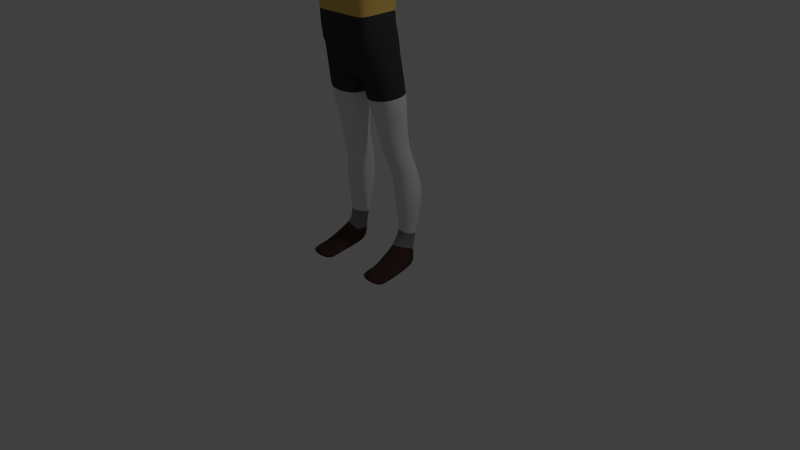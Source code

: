 # Source: duck_step4.blend  (saved by Blender 2.67.0; exported with 4.5.12 LTS)
import bpy
from mathutils import Matrix  # noqa: F401  (used for matrix-valued properties, if any)

bpy.ops.wm.read_factory_settings(use_empty=True)
scene = bpy.context.scene
scene.name = 'Scene'

# ---- collections
col_collection_1 = bpy.data.collections.new('Collection 1'); scene.collection.children.link(col_collection_1)

# ---- materials (node trees are filled in below, after node groups)
mat_peau = bpy.data.materials.new('Peau')
mat_peau.alpha_threshold = 0.0
mat_peau.use_transparent_shadow = False
mat_peau.roughness = 0.5
mat_peau.line_color = (0.0, 0.0, 0.0, 1.0)
mat_short = bpy.data.materials.new('Short')
mat_short.alpha_threshold = 0.0
mat_short.use_transparent_shadow = False
mat_short.diffuse_color = (0.04696, 0.04696, 0.04696, 1.0)
mat_short.roughness = 0.5
mat_short.line_color = (0.0, 0.0, 0.0, 1.0)
mat_t_shirt = bpy.data.materials.new('T-shirt')
mat_t_shirt.alpha_threshold = 0.0
mat_t_shirt.use_transparent_shadow = False
mat_t_shirt.diffuse_color = (0.8, 0.5364, 0.1216, 1.0)
mat_t_shirt.roughness = 0.5
mat_t_shirt.line_color = (0.0, 0.0, 0.0, 1.0)
mat_chaussures = bpy.data.materials.new('chaussures')
mat_chaussures.alpha_threshold = 0.0
mat_chaussures.use_transparent_shadow = False
mat_chaussures.diffuse_color = (0.07324, 0.04239, 0.03297, 1.0)
mat_chaussures.roughness = 0.5
mat_chaussures.line_color = (0.0, 0.0, 0.0, 1.0)
mat_chaussettes = bpy.data.materials.new('Chaussettes')
mat_chaussettes.alpha_threshold = 0.0
mat_chaussettes.use_transparent_shadow = False
mat_chaussettes.diffuse_color = (0.2598, 0.2586, 0.255, 1.0)
mat_chaussettes.roughness = 0.5
mat_chaussettes.line_color = (0.0, 0.0, 0.0, 1.0)

# ---- material node trees

# ---- world
world_world = bpy.data.worlds.new('World'); scene.world = world_world
world_world.color = (0.05088, 0.05088, 0.05088)
world_world.use_sun_shadow = False
world_world.sun_shadow_jitter_overblur = 0.0
world_world.cycles.sampling_method = 'MANUAL'
world_world.cycles.sample_map_resolution = 256

# ---- cameras
cam_camera = bpy.data.cameras.new('Camera')
cam_camera.clip_end = 100.0
cam_camera.lens = 35.0
cam_camera.sensor_width = 32.0
cam_camera.sensor_height = 18.0
cam_camera.ortho_scale = 7.314
cam_camera.dof.focus_distance = 0.0
cam_camera.dof.aperture_fstop = 128.0

# ---- lights
light_lamp = bpy.data.lights.new('Lamp', 'POINT')
light_lamp.transmission_factor = 0.0
light_lamp.cutoff_distance = 30.0
light_lamp.energy = 100.0
light_lamp.shadow_buffer_clip_start = 1.001
light_lamp.shadow_soft_size = 0.1
light_lamp.shadow_maximum_resolution = 0.006
light_lamp.use_absolute_resolution = True
light_lamp.cycles.use_multiple_importance_sampling = False

# ---- meshes
me_cube = bpy.data.meshes.new('Cube')
me_cube.from_pydata([(0.2021, 0.2833, 1.504), (0.1543, -0.02935, 1.419), (0.5106, -0.09152, 1.447), (0.5584, 0.2212, 1.532), (1.252e-09, 0.2509, 2.537), (-2e-08, -0.2894, 2.472), (0.467, -0.3787, 2.69), (0.5725, 0.1384, 2.73), (0.2512, 0.3754, 1.244), (0.2035, 0.07228, 1.168), (0.5506, 0.008265, 1.206), (0.5982, 0.3113, 1.281), (0.2625, 0.4341, 0.9421), (0.1966, 0.06863, 0.9333), (0.608, -0.006266, 0.9613), (0.6739, 0.3593, 0.97), (0.3343, 0.3033, 0.429), (0.2994, 0.1132, 0.4643), (0.551, 0.06555, 0.4563), (0.5859, 0.2556, 0.421), (0.32, 0.2393, 0.2138), (0.2898, 0.03233, 0.2576), (0.507, 0.01239, 0.2912), (0.5789, 0.2199, 0.2279), (0.1658, 0.267, 1.824), (0.107, -0.09837, 1.768), (0.4982, -0.1637, 1.784), (0.5569, 0.2017, 1.84), (0.05508, 0.2663, 2.223), (-0.01732, -0.1847, 2.152), (0.5646, -0.2811, 2.17), (0.637, 0.17, 2.242), (0.6584, -0.1891, -0.04249), (0.2981, -0.1899, -0.03647), (0.2997, -0.2184, 0.1205), (0.6569, -0.2077, 0.1233), (0.6692, -0.5045, -0.03653), (0.2904, -0.5046, -0.03572), (0.2906, -0.5136, 0.03653), (0.6694, -0.5135, 0.03572), (0.3281, 0.2861, -0.02584), (0.6042, 0.2948, -0.02544), (1.577, 0.1264, 4.146), (1.454, -0.1997, 4.143), (1.486, -0.215, 4.517), (1.609, 0.1111, 4.52), (1.879, -0.1199, 4.221), (1.82, -0.2861, 4.221), (1.831, -0.2935, 4.376), (1.889, -0.1208, 4.379), (1.211, 0.1722, 4.283), (1.168, -0.07279, 4.277), (1.177, -0.07863, 4.451), (1.219, 0.1664, 4.457), (0.5862, -0.2225, 4.11), (1.002, 0.308, 4.207), (0.9669, -0.1721, 4.194), (0.993, -0.1834, 4.529), (1.028, 0.2968, 4.543), (0.8227, 0.2649, 4.273), (0.7996, -0.109, 4.262), (0.787, -0.1158, 4.523), (0.8101, 0.2581, 4.534), (2.252, -0.3443, 4.295), (2.231, -0.3886, 4.295), (2.228, -0.3875, 4.329), (2.25, -0.3433, 4.329), (2.191, -0.4466, 4.296), (2.153, -0.4859, 4.298), (2.152, -0.4834, 4.335), (2.189, -0.4441, 4.334), (2.15, -0.4816, 4.108), (2.129, -0.5106, 4.092), (2.136, -0.5271, 4.113), (2.156, -0.498, 4.129), (2.005, -0.4056, 4.196), (1.933, -0.4491, 4.18), (1.94, -0.4792, 4.231), (2.012, -0.4357, 4.248), (2.225, -0.3928, 4.299), (2.196, -0.4357, 4.299), (2.195, -0.4341, 4.335), (2.223, -0.3913, 4.335), (2.255, -0.276, 4.298), (2.237, -0.3326, 4.296), (2.234, -0.3328, 4.338), (2.252, -0.2762, 4.339), (2.428, -0.3859, 4.293), (2.409, -0.4197, 4.292), (2.41, -0.4211, 4.319), (2.429, -0.3873, 4.32), (2.397, -0.4937, 4.293), (2.372, -0.5364, 4.294), (2.374, -0.5367, 4.328), (2.398, -0.494, 4.328), (2.351, -0.5541, 4.298), (2.327, -0.5917, 4.299), (2.328, -0.5912, 4.33), (2.352, -0.5535, 4.329), (2.41, -0.4364, 4.302), (2.39, -0.4717, 4.302), (2.39, -0.4716, 4.33), (2.409, -0.4363, 4.33), (2.069, -0.4371, 4.159), (2.036, -0.4833, 4.133), (2.047, -0.5096, 4.166), (2.079, -0.4633, 4.192), (2.269, -0.4983, 4.297), (2.242, -0.54, 4.298), (2.243, -0.5394, 4.333), (2.269, -0.4977, 4.332), (2.31, -0.4424, 4.296), (2.284, -0.4861, 4.296), (2.286, -0.4863, 4.332), (2.311, -0.4426, 4.331), (2.331, -0.3904, 4.299), (2.31, -0.4296, 4.298), (2.309, -0.4295, 4.33), (2.33, -0.3903, 4.33), (2.343, -0.3317, 4.295), (2.319, -0.3745, 4.294), (2.32, -0.3762, 4.328), (2.345, -0.3334, 4.33), (-0.1543, -0.02935, 1.419), (-0.2021, 0.2833, 1.504), (-0.5584, 0.2212, 1.532), (-0.5106, -0.09152, 1.447), (-0.5725, 0.1384, 2.73), (-0.467, -0.3787, 2.69), (-0.25, -0.2472, 5.489), (0.25, -0.2472, 5.489), (0.25, 0.2472, 5.563), (-0.25, 0.2472, 5.563), (0.1922, 0.2168, 4.897), (-0.1922, 0.2168, 4.897), (-0.1922, -0.08884, 4.782), (0.1922, -0.08884, 4.782), (0.487, 0.3598, 4.594), (-0.487, 0.3598, 4.594), (-0.5044, -0.142, 4.583), (0.5044, -0.142, 4.583), (-0.4651, -0.4292, 3.707), (0.4651, -0.4292, 3.707), (0.4651, 0.2079, 3.596), (-0.4651, 0.2079, 3.596), (-0.2035, 0.07228, 1.168), (-0.2512, 0.3754, 1.244), (-0.5982, 0.3113, 1.281), (-0.5506, 0.008265, 1.206), (-0.1966, 0.06863, 0.9333), (-0.2625, 0.4341, 0.9421), (-0.6739, 0.3593, 0.97), (-0.608, -0.006266, 0.9613), (-0.2994, 0.1132, 0.4643), (-0.3343, 0.3033, 0.429), (-0.5859, 0.2556, 0.421), (-0.551, 0.06555, 0.4563), (-0.2898, 0.03233, 0.2576), (-0.32, 0.2393, 0.2138), (-0.5789, 0.2199, 0.2279), (-0.507, 0.01239, 0.2912), (-0.107, -0.09837, 1.768), (-0.1658, 0.267, 1.824), (-0.5569, 0.2017, 1.84), (-0.4982, -0.1637, 1.784), (-0.4009, -0.4141, 3.143), (0.4009, -0.4141, 3.143), (0.3982, 0.1685, 3.228), (-0.3982, 0.1685, 3.228), (0.01732, -0.1847, 2.152), (-0.05508, 0.2663, 2.223), (-0.637, 0.17, 2.242), (-0.5646, -0.2811, 2.17), (0.2253, 0.2474, 5.02), (-0.2253, 0.2474, 5.02), (-0.2319, -0.3253, 4.882), (0.2319, -0.3253, 4.882), (-0.2355, -0.2588, 5.229), (0.2355, -0.2588, 5.229), (0.2355, 0.351, 5.206), (-0.2355, 0.351, 5.206), (-0.2981, -0.1899, -0.03647), (-0.6584, -0.1891, -0.04249), (-0.6569, -0.2077, 0.1233), (-0.2997, -0.2184, 0.1205), (-0.2904, -0.5046, -0.03572), (-0.6692, -0.5045, -0.03653), (-0.6694, -0.5135, 0.03572), (-0.2906, -0.5136, 0.03653), (-0.6042, 0.2948, -0.02544), (-0.3281, 0.2861, -0.02584), (-0.2352, -0.3176, 5.11), (0.2352, -0.3176, 5.11), (0.3488, -0.8082, 4.954), (-0.3488, -0.8082, 4.954), (-0.3488, -0.8059, 5.104), (0.3488, -0.8059, 5.104), (-1.454, -0.1997, 4.143), (-1.577, 0.1264, 4.146), (-1.609, 0.1111, 4.52), (-1.486, -0.215, 4.517), (-1.82, -0.2861, 4.221), (-1.879, -0.1199, 4.221), (-1.889, -0.1208, 4.379), (-1.831, -0.2935, 4.376), (-0.6163, -0.501, 4.108), (0.6163, -0.501, 4.108), (0.5729, 0.4656, 4.037), (-0.5729, 0.4656, 4.037), (-1.168, -0.07279, 4.277), (-1.211, 0.1722, 4.283), (-1.219, 0.1664, 4.457), (-1.177, -0.07863, 4.451), (-0.5862, -0.2225, 4.11), (0.2402, 0.219, 4.808), (-0.2402, 0.219, 4.808), (-0.2402, -0.1045, 4.737), (0.2402, -0.1045, 4.737), (-0.9669, -0.1721, 4.194), (-1.002, 0.308, 4.207), (-1.028, 0.2968, 4.543), (-0.993, -0.1834, 4.529), (-0.7996, -0.109, 4.262), (-0.8227, 0.2649, 4.273), (-0.8101, 0.2581, 4.534), (-0.787, -0.1158, 4.523), (-2.231, -0.3886, 4.295), (-2.252, -0.3443, 4.295), (-2.25, -0.3433, 4.329), (-2.228, -0.3875, 4.329), (-2.153, -0.4859, 4.298), (-2.191, -0.4466, 4.296), (-2.189, -0.4441, 4.334), (-2.152, -0.4834, 4.335), (-2.129, -0.5106, 4.092), (-2.15, -0.4816, 4.108), (-2.156, -0.498, 4.129), (-2.136, -0.5271, 4.113), (-1.933, -0.4491, 4.18), (-2.005, -0.4056, 4.196), (-2.012, -0.4357, 4.248), (-1.94, -0.4792, 4.231), (-2.196, -0.4357, 4.299), (-2.225, -0.3928, 4.299), (-2.223, -0.3913, 4.335), (-2.195, -0.4341, 4.335), (-2.237, -0.3326, 4.296), (-2.255, -0.276, 4.298), (-2.252, -0.2762, 4.339), (-2.234, -0.3328, 4.338), (-2.409, -0.4197, 4.292), (-2.428, -0.3859, 4.293), (-2.429, -0.3873, 4.32), (-2.41, -0.4211, 4.319), (-2.372, -0.5364, 4.294), (-2.397, -0.4937, 4.293), (-2.398, -0.494, 4.328), (-2.374, -0.5367, 4.328), (-2.327, -0.5917, 4.299), (-2.351, -0.5541, 4.298), (-2.352, -0.5535, 4.329), (-2.328, -0.5912, 4.33), (-2.39, -0.4717, 4.302), (-2.41, -0.4364, 4.302), (-2.409, -0.4363, 4.33), (-2.39, -0.4716, 4.33), (-2.036, -0.4833, 4.133), (-2.069, -0.4371, 4.159), (-2.079, -0.4633, 4.192), (-2.047, -0.5096, 4.166), (-2.242, -0.54, 4.298), (-2.269, -0.4983, 4.297), (-2.269, -0.4977, 4.332), (-2.243, -0.5394, 4.333), (-2.284, -0.4861, 4.296), (-2.31, -0.4424, 4.296), (-2.311, -0.4426, 4.331), (-2.286, -0.4863, 4.332), (-2.31, -0.4296, 4.298), (-2.331, -0.3904, 4.299), (-2.33, -0.3903, 4.33), (-2.309, -0.4295, 4.33), (-2.319, -0.3745, 4.294), (-2.343, -0.3317, 4.295), (-2.345, -0.3334, 4.33), (-2.32, -0.3762, 4.328), (0.3043, 0.3586, 0.6452), (0.2555, 0.09341, 0.6598), (0.5748, 0.03508, 0.6678), (0.6236, 0.3003, 0.6532), (0.6695, -0.3635, -0.04166), (0.29, -0.3636, -0.04086), (0.2903, -0.3783, 0.07619), (0.6698, -0.3782, 0.07539), (0.2915, -0.5892, 4.937), (-0.2915, -0.5892, 4.937), (-0.2915, -0.5865, 5.088), (0.2915, -0.5865, 5.088), (1.362, 0.1543, 4.226), (1.286, -0.1264, 4.22), (1.31, -0.1376, 4.478), (1.386, 0.1431, 4.483), (1.768, -0.02036, 4.188), (1.657, -0.2472, 4.188), (1.676, -0.2566, 4.437), (1.788, -0.02978, 4.437), (2.166, -0.2816, 4.254), (2.106, -0.3905, 4.257), (2.096, -0.3846, 4.34), (2.163, -0.2604, 4.341), (2.216, -0.3109, 4.277), (2.184, -0.3873, 4.277), (2.176, -0.3843, 4.334), (2.208, -0.3079, 4.334), (2.165, -0.342, 4.261), (2.055, -0.411, 4.257), (2.049, -0.4026, 4.339), (2.155, -0.3366, 4.342), (2.18, -0.4022, 4.278), (2.109, -0.4528, 4.278), (2.104, -0.4454, 4.338), (2.175, -0.3948, 4.338), (2.102, -0.4553, 4.138), (2.074, -0.4945, 4.116), (2.083, -0.5167, 4.144), (2.111, -0.4775, 4.166), (2.127, -0.4691, 4.123), (2.103, -0.5029, 4.103), (2.111, -0.5222, 4.128), (2.135, -0.4883, 4.147), (2.023, -0.3593, 4.194), (1.904, -0.353, 4.203), (1.905, -0.405, 4.279), (2.027, -0.3877, 4.279), (2.071, -0.1801, 4.216), (1.957, -0.35, 4.216), (1.97, -0.3582, 4.357), (2.082, -0.1885, 4.357), (2.031, -0.1481, 4.215), (1.925, -0.3376, 4.368), (2.042, -0.1637, 4.364), (2.202, -0.3536, 4.28), (2.15, -0.4208, 4.28), (2.142, -0.4149, 4.338), (2.195, -0.3478, 4.338), (2.18, -0.2447, 4.267), (2.375, -0.352, 4.294), (2.353, -0.3914, 4.293), (2.354, -0.393, 4.325), (2.376, -0.3536, 4.326), (2.402, -0.3694, 4.294), (2.382, -0.406, 4.293), (2.383, -0.4074, 4.322), (2.404, -0.3709, 4.323), (2.339, -0.4597, 4.295), (2.314, -0.5031, 4.296), (2.315, -0.5033, 4.331), (2.34, -0.4599, 4.33), (2.368, -0.4767, 4.294), (2.343, -0.5198, 4.295), (2.344, -0.52, 4.33), (2.369, -0.477, 4.329), (2.298, -0.5179, 4.297), (2.272, -0.5582, 4.299), (2.273, -0.5576, 4.332), (2.298, -0.5173, 4.331), (2.325, -0.5363, 4.298), (2.3, -0.5752, 4.299), (2.301, -0.5746, 4.331), (2.326, -0.5357, 4.33), (2.359, -0.4066, 4.3), (2.338, -0.4444, 4.3), (2.337, -0.4443, 4.33), (2.358, -0.4065, 4.33), (2.385, -0.4217, 4.301), (2.364, -0.4582, 4.301), (2.364, -0.4582, 4.33), (2.384, -0.4216, 4.33), (2.033, -0.4175, 4.181), (1.995, -0.4714, 4.15), (2.007, -0.5019, 4.189), (2.046, -0.4481, 4.219), (2.242, -0.4807, 4.297), (2.215, -0.5236, 4.298), (2.216, -0.523, 4.334), (2.243, -0.48, 4.332), (2.214, -0.4618, 4.296), (2.186, -0.5062, 4.298), (2.187, -0.5055, 4.335), (2.215, -0.4611, 4.333), (2.281, -0.4255, 4.297), (2.255, -0.4695, 4.297), (2.257, -0.4697, 4.333), (2.282, -0.4257, 4.332), (2.252, -0.4083, 4.298), (2.226, -0.4527, 4.298), (2.227, -0.4529, 4.334), (2.253, -0.4085, 4.334), (2.306, -0.3759, 4.298), (2.284, -0.4163, 4.297), (2.283, -0.4162, 4.329), (2.306, -0.3758, 4.33), (2.28, -0.3604, 4.296), (2.257, -0.4021, 4.296), (2.256, -0.402, 4.329), (2.279, -0.3603, 4.33), (2.318, -0.3156, 4.296), (2.292, -0.361, 4.295), (2.294, -0.3629, 4.331), (2.319, -0.3174, 4.333), (2.289, -0.2971, 4.297), (2.261, -0.3456, 4.296), (2.263, -0.3475, 4.335), (2.29, -0.299, 4.336), (-0.2555, 0.09341, 0.6598), (-0.3043, 0.3586, 0.6452), (-0.6236, 0.3003, 0.6532), (-0.5748, 0.03508, 0.6678), (-0.29, -0.3636, -0.04086), (-0.6695, -0.3635, -0.04166), (-0.6698, -0.3782, 0.07539), (-0.2903, -0.3783, 0.07619), (-1.286, -0.1264, 4.22), (-1.362, 0.1543, 4.226), (-1.386, 0.1431, 4.483), (-1.31, -0.1376, 4.478), (-1.657, -0.2472, 4.188), (-1.768, -0.02036, 4.188), (-1.788, -0.02978, 4.437), (-1.676, -0.2566, 4.437), (-2.106, -0.3905, 4.257), (-2.166, -0.2816, 4.254), (-2.163, -0.2604, 4.341), (-2.096, -0.3846, 4.34), (-2.184, -0.3873, 4.277), (-2.216, -0.3109, 4.277), (-2.208, -0.3079, 4.334), (-2.176, -0.3843, 4.334), (-2.055, -0.411, 4.257), (-2.165, -0.342, 4.261), (-2.155, -0.3366, 4.342), (-2.049, -0.4026, 4.339), (-2.109, -0.4528, 4.278), (-2.18, -0.4022, 4.278), (-2.175, -0.3948, 4.338), (-2.104, -0.4454, 4.338), (-2.074, -0.4945, 4.116), (-2.102, -0.4553, 4.138), (-2.111, -0.4775, 4.166), (-2.083, -0.5167, 4.144), (-2.103, -0.5029, 4.103), (-2.127, -0.4691, 4.123), (-2.135, -0.4883, 4.147), (-2.111, -0.5222, 4.128), (-1.904, -0.353, 4.203), (-2.023, -0.3593, 4.194), (-2.027, -0.3877, 4.279), (-1.905, -0.405, 4.279), (-1.957, -0.35, 4.216), (-2.071, -0.1801, 4.216), (-2.082, -0.1885, 4.357), (-1.97, -0.3582, 4.357), (-2.031, -0.1481, 4.215), (-2.042, -0.1637, 4.364), (-1.925, -0.3376, 4.368), (-2.15, -0.4208, 4.28), (-2.202, -0.3536, 4.28), (-2.195, -0.3478, 4.338), (-2.142, -0.4149, 4.338), (-2.18, -0.2447, 4.267), (-2.353, -0.3914, 4.293), (-2.375, -0.352, 4.294), (-2.376, -0.3536, 4.326), (-2.354, -0.393, 4.325), (-2.382, -0.406, 4.293), (-2.402, -0.3694, 4.294), (-2.404, -0.3709, 4.323), (-2.383, -0.4074, 4.322), (-2.314, -0.5031, 4.296), (-2.339, -0.4597, 4.295), (-2.34, -0.4599, 4.33), (-2.315, -0.5033, 4.331), (-2.343, -0.5198, 4.295), (-2.368, -0.4767, 4.294), (-2.369, -0.477, 4.329), (-2.344, -0.52, 4.33), (-2.272, -0.5582, 4.299), (-2.298, -0.5179, 4.297), (-2.298, -0.5173, 4.331), (-2.273, -0.5576, 4.332), (-2.3, -0.5752, 4.299), (-2.325, -0.5363, 4.298), (-2.326, -0.5357, 4.33), (-2.301, -0.5746, 4.331), (-2.338, -0.4444, 4.3), (-2.359, -0.4066, 4.3), (-2.358, -0.4065, 4.33), (-2.337, -0.4443, 4.33), (-2.364, -0.4582, 4.301), (-2.385, -0.4217, 4.301), (-2.384, -0.4216, 4.33), (-2.364, -0.4582, 4.33), (-1.995, -0.4714, 4.15), (-2.033, -0.4175, 4.181), (-2.046, -0.4481, 4.219), (-2.007, -0.5019, 4.189), (-2.215, -0.5236, 4.298), (-2.242, -0.4807, 4.297), (-2.243, -0.48, 4.332), (-2.216, -0.523, 4.334), (-2.186, -0.5062, 4.298), (-2.214, -0.4618, 4.296), (-2.215, -0.4611, 4.333), (-2.187, -0.5055, 4.335), (-2.255, -0.4695, 4.297), (-2.281, -0.4255, 4.297), (-2.282, -0.4257, 4.332), (-2.257, -0.4697, 4.333), (-2.226, -0.4527, 4.298), (-2.252, -0.4083, 4.298), (-2.253, -0.4085, 4.334), (-2.227, -0.4529, 4.334), (-2.284, -0.4163, 4.297), (-2.306, -0.3759, 4.298), (-2.306, -0.3758, 4.33), (-2.283, -0.4162, 4.329), (-2.257, -0.4021, 4.296), (-2.28, -0.3604, 4.296), (-2.279, -0.3603, 4.33), (-2.256, -0.402, 4.329), (-2.292, -0.361, 4.295), (-2.318, -0.3156, 4.296), (-2.319, -0.3174, 4.333), (-2.294, -0.3629, 4.331), (-2.261, -0.3456, 4.296), (-2.289, -0.2971, 4.297), (-2.29, -0.299, 4.336), (-2.263, -0.3475, 4.335), (0.5962, 0.4675, 4.041), (0.5253, -0.1335, 4.581), (0.5088, 0.3578, 4.591), (2.163, -0.267, 4.34), (-0.5253, -0.1335, 4.581), (-0.5088, 0.3578, 4.591), (-0.5962, 0.4675, 4.041), (2.098, -0.3849, 4.34), (2.109, -0.3918, 4.257), (2.169, -0.2906, 4.258), (2.154, -0.3421, 4.341), (2.055, -0.4035, 4.341), (2.062, -0.4135, 4.258), (2.164, -0.3485, 4.262), (2.05, -0.1547, 4.368), (1.93, -0.3438, 4.366), (1.912, -0.3525, 4.205), (2.035, -0.1456, 4.213), (2.163, -0.267, 4.34), (2.1, -0.3839, 4.339), (2.11, -0.3907, 4.258), (2.169, -0.2906, 4.258), (-2.098, -0.3849, 4.34), (-2.163, -0.267, 4.34), (-2.169, -0.2906, 4.258), (-2.109, -0.3918, 4.257), (-2.055, -0.4035, 4.341), (-2.154, -0.3421, 4.341), (-2.164, -0.3485, 4.262), (-2.062, -0.4135, 4.258), (-1.93, -0.3438, 4.366), (-2.05, -0.1547, 4.368), (-2.035, -0.1456, 4.213), (-1.912, -0.3525, 4.205), (-2.1, -0.3839, 4.339), (-2.163, -0.267, 4.34), (-2.169, -0.2906, 4.258), (-2.11, -0.3907, 4.258), (-0.07839, -0.3176, 5.11), (0.07839, -0.3176, 5.11), (-0.155, -0.4292, 3.707), (0.155, -0.4292, 3.707), (0.07852, 0.351, 5.206), (-0.07852, 0.351, 5.206), (0.1623, 0.3598, 4.594), (-0.1623, 0.3598, 4.594), (0.06406, 0.2168, 4.897), (-0.06406, 0.2168, 4.897), (0.191, 0.4656, 4.037), (-0.191, 0.4656, 4.037), (0.155, 0.2079, 3.596), (-0.155, 0.2079, 3.596), (-0.09718, -0.5865, 5.088), (0.09718, -0.5865, 5.088), (-0.06406, -0.08884, 4.782), (0.06406, -0.08884, 4.782), (0.1327, 0.1685, 3.228), (-0.1327, 0.1685, 3.228), (-0.1336, -0.4141, 3.143), (0.1336, -0.4141, 3.143), (0.07512, 0.2474, 5.02), (-0.07512, 0.2474, 5.02), (0.1557, -0.3787, 2.69), (-0.1557, -0.3787, 2.69), (0.09718, -0.5892, 4.937), (-0.09718, -0.5892, 4.937), (-0.07852, -0.2588, 5.229), (0.07852, -0.2588, 5.229), (0.08333, 0.2472, 5.563), (-0.08333, 0.2472, 5.563), (0.08007, 0.219, 4.808), (-0.08007, 0.219, 4.808), (-0.08333, -0.2472, 5.489), (0.08333, -0.2472, 5.489), (-0.2054, -0.501, 4.108), (0.2054, -0.501, 4.108), (-0.08007, -0.1045, 4.737), (0.08007, -0.1045, 4.737), (-0.07731, -0.3253, 4.882), (0.07731, -0.3253, 4.882), (-0.1681, -0.142, 4.583), (0.1681, -0.142, 4.583), (-0.1163, -0.8059, 5.104), (0.1163, -0.8059, 5.104), (0.1163, -0.8082, 4.954), (-0.1163, -0.8082, 4.954), (-0.3488, -0.7877, 5.014), (0.1944, -0.5892, 4.937), (0.1667, 0.2472, 5.563), (0.1601, 0.219, 4.808), (0.4109, -0.501, 4.108), (0.2325, -0.8059, 5.104), (0.157, 0.351, 5.206), (0.3247, 0.3598, 4.594), (0.1281, 0.2168, 4.897), (-0.3247, 0.3598, 4.594), (-0.1281, 0.2168, 4.897), (-0.3819, 0.4656, 4.037), (-0.1568, -0.3176, 5.11), (-0.3101, -0.4292, 3.707), (-0.2335, -0.3216, 4.992), (0.1163, -0.7877, 5.014), (-0.1163, -0.7877, 5.014), (0.3488, -0.7877, 5.014), (0.2673, -0.4141, 3.143), (0.157, -0.2588, 5.229), (0.1667, -0.2472, 5.489), (0.2915, -0.5879, 5.009), (-0.2915, -0.5879, 5.009), (-0.3101, 0.2079, 3.596), (-0.2654, 0.1685, 3.228), (-0.1502, 0.2474, 5.02), (-0.3113, -0.3787, 2.69), (0.08032, -0.2544, 5.327), (-0.08032, -0.2544, 5.327), (-0.08032, 0.3121, 5.34), (0.08032, 0.3121, 5.34), (-0.241, 0.3121, 5.34), (-0.241, -0.2544, 5.327), (0.241, 0.3121, 5.34), (0.241, -0.2544, 5.327), (-0.1944, -0.5892, 4.937), (-0.1667, 0.2472, 5.563), (-0.1601, 0.219, 4.808), (-0.2325, -0.8082, 4.954), (0.3101, 0.2079, 3.596), (0.2654, 0.1685, 3.228), (0.1502, 0.2474, 5.02), (0.1568, -0.3176, 5.11), (0.3101, -0.4292, 3.707), (0.1944, -0.5865, 5.088), (0.1281, -0.08884, 4.782), (0.3113, -0.3787, 2.69), (0.1601, -0.1045, 4.737), (0.1546, -0.3253, 4.882), (0.3362, -0.142, 4.583), (-0.1944, -0.5865, 5.088), (-0.1281, -0.08884, 4.782), (-0.157, 0.351, 5.206), (-0.3362, -0.142, 4.583), (-0.1667, -0.2472, 5.489), (-0.4109, -0.501, 4.108), (-0.1601, -0.1045, 4.737), (-0.1546, -0.3253, 4.882), (-0.2673, -0.4141, 3.143), (-0.157, -0.2588, 5.229), (-0.2325, -0.8059, 5.104), (-0.1606, 0.3121, 5.34), (-0.1606, -0.2544, 5.327), (-0.2325, -0.7877, 5.014), (0.2325, -0.7877, 5.014), (0.2325, -0.8082, 4.954), (0.3819, 0.4656, 4.037), (0.1606, -0.2544, 5.327), (0.1606, 0.3121, 5.34), (0.2335, -0.3216, 4.992)], [], [(19, 16, 286, 289), (46, 331, 47), (18, 19, 289, 288), (17, 18, 288, 287), (16, 17, 287, 286), (289, 286, 12, 15), (288, 289, 15, 14), (287, 288, 14, 13), (35, 23, 22), (286, 287, 13, 12), (15, 12, 8, 11), (33, 34, 21), (14, 15, 11, 10), (13, 14, 10, 9), (306, 345, 314), (307, 315, 335), (12, 13, 9, 8), (11, 8, 0, 3), (10, 11, 3, 2), (9, 10, 2, 1), (332, 339, 48), (8, 9, 1, 0), (3, 0, 24, 27), (2, 3, 27, 26), (1, 2, 26, 25), (0, 1, 25, 24), (655, 656, 129, 132), (685, 655, 132, 660), (658, 657, 131, 130), (691, 658, 130, 644), (140, 137, 214, 217), (673, 140, 217, 671), (138, 139, 216, 215), (633, 138, 215, 661), (168, 165, 141, 144), (306, 314, 334), (316, 308, 336), (648, 168, 144, 647), (166, 167, 143, 142), (642, 166, 142, 667), (265, 264, 263, 262), (261, 260, 259, 258), (257, 256, 255, 254), (309, 337, 317), (345, 306, 334), (253, 252, 251, 250), (237, 236, 235, 234), (687, 624, 194, 662), (181, 157, 184), (6, 670, 600, 601, 650, 128, 5), (159, 158, 190, 189), (188, 187, 186, 185), (644, 130, 131, 626), (102, 101, 100, 99), (168, 4, 127), (167, 7, 4), (168, 648, 595, 594, 664, 167, 4), (98, 97, 96, 95), (94, 93, 92, 91), (565, 573, 572, 433), (566, 574, 573, 565), (160, 159, 183), (90, 89, 88, 87), (456, 568, 571, 455), (463, 569, 568, 456), (74, 73, 72, 71), (176, 173, 192, 693), (560, 564, 565, 433), (174, 175, 638, 191), (563, 567, 564, 560), (20, 23, 41, 40), (430, 566, 567, 563), (440, 561, 560, 433), (39, 38, 37, 36), (551, 559, 558, 307), (548, 556, 559, 551), (433, 572, 575, 430), (338, 555, 554, 330), (340, 552, 555, 338), (455, 571, 570, 462), (546, 550, 551, 307), (454, 202, 201), (545, 549, 550, 546), (464, 457, 204), (430, 575, 574, 566), (317, 541, 547, 314), (308, 545, 541, 317), (430, 563, 562, 439), (139, 542, 213, 205), (137, 540, 538, 207), (138, 543, 542, 139), (459, 431, 469), (438, 430, 458), (307, 558, 557, 308), (650, 682, 165, 128), (690, 631, 137, 207), (206, 54, 539, 140), (433, 441, 461), (439, 431, 459), (440, 460, 432), (207, 538, 54, 206), (330, 554, 553, 333), (308, 557, 556, 548), (677, 139, 205, 679), (431, 439, 469), (314, 547, 546, 307), (205, 213, 544, 208), (140, 539, 540, 137), (208, 544, 543, 138), (165, 168, 127, 128), (167, 166, 6, 7), (32, 33, 40, 41), (190, 181, 182, 189), (35, 32, 41, 23), (189, 182, 183, 159), (190, 158, 157, 181), (40, 33, 21, 20), (34, 35, 22, 21), (184, 157, 160, 183), (202, 454, 455, 462), (330, 331, 46, 338), (333, 553, 552, 340), (462, 570, 569, 463), (340, 49, 48, 339), (464, 204, 203, 463), (49, 340, 338, 46), (202, 462, 463, 203), (458, 430, 439, 459), (334, 314, 307, 335), (433, 461, 460, 440), (317, 337, 336, 308), (456, 457, 464, 463), (333, 340, 339, 332), (457, 454, 201, 204), (332, 48, 47, 331), (315, 316, 336, 335), (438, 458, 461, 441), (309, 345, 334, 337), (460, 459, 469, 432), (439, 562, 561, 440), (308, 548, 549, 545), (438, 441, 433, 430), (308, 316, 315, 307), (20, 21, 17, 16), (21, 22, 18, 17), (22, 23, 19, 18), (23, 20, 16, 19), (28, 29, 5, 4), (29, 30, 6, 5), (30, 31, 7, 6), (31, 28, 4, 7), (24, 25, 29, 28), (25, 26, 30, 29), (26, 27, 31, 30), (27, 24, 28, 31), (634, 134, 174, 649), (134, 135, 175, 174), (669, 136, 176, 672), (136, 133, 173, 176), (667, 142, 206, 628), (142, 143, 207, 206), (647, 144, 208, 635), (144, 141, 205, 208), (290, 291, 33, 32), (291, 292, 34, 33), (292, 293, 35, 34), (293, 290, 32, 35), (36, 37, 291, 290), (37, 38, 292, 291), (38, 39, 293, 292), (39, 36, 290, 293), (666, 192, 178, 643), (192, 173, 179, 178), (649, 174, 180, 676), (174, 191, 177, 180), (659, 295, 175, 681), (646, 296, 191, 638), (668, 297, 192, 666), (645, 294, 176, 693), (662, 194, 295, 659), (624, 195, 296, 646), (629, 196, 297, 668), (641, 193, 294, 645), (42, 43, 299, 298), (43, 44, 300, 299), (44, 45, 301, 300), (45, 42, 298, 301), (298, 299, 51, 50), (299, 300, 52, 51), (300, 301, 53, 52), (301, 298, 50, 53), (302, 303, 43, 42), (303, 304, 44, 43), (304, 305, 45, 44), (305, 302, 42, 45), (46, 47, 303, 302), (47, 48, 304, 303), (48, 49, 305, 304), (49, 46, 302, 305), (50, 51, 56, 55), (51, 52, 57, 56), (52, 53, 58, 57), (53, 50, 55, 58), (661, 215, 134, 634), (215, 216, 135, 134), (671, 217, 136, 669), (217, 214, 133, 136), (59, 60, 54, 538), (60, 61, 539, 54), (61, 62, 540, 539), (62, 59, 538, 540), (55, 56, 60, 59), (56, 57, 61, 60), (57, 58, 62, 61), (58, 55, 59, 62), (310, 311, 546, 547), (311, 312, 545, 546), (312, 313, 541, 545), (313, 310, 547, 541), (63, 64, 311, 310), (64, 65, 312, 311), (65, 66, 313, 312), (66, 63, 310, 313), (318, 319, 550, 551), (319, 320, 549, 550), (320, 321, 548, 549), (321, 318, 551, 548), (67, 68, 319, 318), (68, 69, 320, 319), (69, 70, 321, 320), (70, 67, 318, 321), (322, 323, 104, 103), (323, 324, 105, 104), (324, 325, 106, 105), (325, 322, 103, 106), (326, 327, 323, 322), (327, 328, 324, 323), (328, 329, 325, 324), (329, 326, 322, 325), (71, 72, 327, 326), (72, 73, 328, 327), (73, 74, 329, 328), (74, 71, 326, 329), (75, 76, 331, 330), (76, 77, 332, 331), (77, 78, 333, 332), (78, 75, 330, 333), (334, 335, 554, 555), (335, 336, 553, 554), (336, 337, 552, 553), (337, 334, 555, 552), (341, 342, 558, 559), (342, 343, 557, 558), (343, 344, 556, 557), (344, 341, 559, 556), (79, 80, 342, 341), (80, 81, 343, 342), (81, 82, 344, 343), (82, 79, 341, 344), (83, 84, 314, 345), (84, 85, 317, 314), (85, 86, 309, 317), (86, 83, 345, 309), (346, 347, 120, 119), (347, 348, 121, 120), (348, 349, 122, 121), (349, 346, 119, 122), (350, 351, 347, 346), (351, 352, 348, 347), (352, 353, 349, 348), (353, 350, 346, 349), (87, 88, 351, 350), (88, 89, 352, 351), (89, 90, 353, 352), (90, 87, 350, 353), (354, 355, 112, 111), (355, 356, 113, 112), (356, 357, 114, 113), (357, 354, 111, 114), (358, 359, 355, 354), (359, 360, 356, 355), (360, 361, 357, 356), (361, 358, 354, 357), (91, 92, 359, 358), (92, 93, 360, 359), (93, 94, 361, 360), (94, 91, 358, 361), (362, 363, 108, 107), (363, 364, 109, 108), (364, 365, 110, 109), (365, 362, 107, 110), (366, 367, 363, 362), (367, 368, 364, 363), (368, 369, 365, 364), (369, 366, 362, 365), (95, 96, 367, 366), (96, 97, 368, 367), (97, 98, 369, 368), (98, 95, 366, 369), (370, 371, 116, 115), (371, 372, 117, 116), (372, 373, 118, 117), (373, 370, 115, 118), (374, 375, 371, 370), (375, 376, 372, 371), (376, 377, 373, 372), (377, 374, 370, 373), (99, 100, 375, 374), (100, 101, 376, 375), (101, 102, 377, 376), (102, 99, 374, 377), (103, 104, 379, 378), (104, 105, 380, 379), (105, 106, 381, 380), (106, 103, 378, 381), (378, 379, 76, 75), (379, 380, 77, 76), (380, 381, 78, 77), (381, 378, 75, 78), (107, 108, 383, 382), (108, 109, 384, 383), (109, 110, 385, 384), (110, 107, 382, 385), (382, 383, 387, 386), (383, 384, 388, 387), (384, 385, 389, 388), (385, 382, 386, 389), (386, 387, 68, 67), (387, 388, 69, 68), (388, 389, 70, 69), (389, 386, 67, 70), (111, 112, 391, 390), (112, 113, 392, 391), (113, 114, 393, 392), (114, 111, 390, 393), (390, 391, 395, 394), (391, 392, 396, 395), (392, 393, 397, 396), (393, 390, 394, 397), (394, 395, 80, 79), (395, 396, 81, 80), (396, 397, 82, 81), (397, 394, 79, 82), (115, 116, 399, 398), (116, 117, 400, 399), (117, 118, 401, 400), (118, 115, 398, 401), (398, 399, 403, 402), (399, 400, 404, 403), (400, 401, 405, 404), (401, 398, 402, 405), (402, 403, 64, 63), (403, 404, 65, 64), (404, 405, 66, 65), (405, 402, 63, 66), (119, 120, 407, 406), (120, 121, 408, 407), (121, 122, 409, 408), (122, 119, 406, 409), (406, 407, 411, 410), (407, 408, 412, 411), (408, 409, 413, 412), (409, 406, 410, 413), (410, 411, 84, 83), (411, 412, 85, 84), (412, 413, 86, 85), (413, 410, 83, 86), (123, 124, 162, 161), (124, 125, 163, 162), (125, 126, 164, 163), (126, 123, 161, 164), (145, 146, 124, 123), (146, 147, 125, 124), (147, 148, 126, 125), (148, 145, 123, 126), (149, 150, 146, 145), (150, 151, 147, 146), (151, 152, 148, 147), (152, 149, 145, 148), (414, 415, 150, 149), (415, 416, 151, 150), (416, 417, 152, 151), (417, 414, 149, 152), (153, 154, 415, 414), (154, 155, 416, 415), (155, 156, 417, 416), (156, 153, 414, 417), (157, 158, 154, 153), (158, 159, 155, 154), (159, 160, 156, 155), (160, 157, 153, 156), (169, 170, 4, 5), (170, 171, 127, 4), (171, 172, 128, 127), (172, 169, 5, 128), (161, 162, 170, 169), (162, 163, 171, 170), (163, 164, 172, 171), (164, 161, 169, 172), (418, 419, 182, 181), (419, 420, 183, 182), (420, 421, 184, 183), (421, 418, 181, 184), (185, 186, 419, 418), (186, 187, 420, 419), (187, 188, 421, 420), (188, 185, 418, 421), (197, 198, 423, 422), (198, 199, 424, 423), (199, 200, 425, 424), (200, 197, 422, 425), (422, 423, 210, 209), (423, 424, 211, 210), (424, 425, 212, 211), (425, 422, 209, 212), (426, 427, 198, 197), (427, 428, 199, 198), (428, 429, 200, 199), (429, 426, 197, 200), (201, 202, 427, 426), (202, 203, 428, 427), (203, 204, 429, 428), (204, 201, 426, 429), (209, 210, 219, 218), (210, 211, 220, 219), (211, 212, 221, 220), (212, 209, 218, 221), (222, 223, 544, 213), (223, 224, 543, 544), (224, 225, 542, 543), (225, 222, 213, 542), (218, 219, 223, 222), (219, 220, 224, 223), (220, 221, 225, 224), (221, 218, 222, 225), (434, 435, 562, 563), (435, 436, 561, 562), (436, 437, 560, 561), (437, 434, 563, 560), (226, 227, 435, 434), (227, 228, 436, 435), (228, 229, 437, 436), (229, 226, 434, 437), (442, 443, 566, 567), (443, 444, 565, 566), (444, 445, 564, 565), (445, 442, 567, 564), (230, 231, 443, 442), (231, 232, 444, 443), (232, 233, 445, 444), (233, 230, 442, 445), (446, 447, 267, 266), (447, 448, 268, 267), (448, 449, 269, 268), (449, 446, 266, 269), (450, 451, 447, 446), (451, 452, 448, 447), (452, 453, 449, 448), (453, 450, 446, 449), (234, 235, 451, 450), (235, 236, 452, 451), (236, 237, 453, 452), (237, 234, 450, 453), (238, 239, 455, 454), (239, 240, 456, 455), (240, 241, 457, 456), (241, 238, 454, 457), (458, 459, 570, 571), (459, 460, 569, 570), (460, 461, 568, 569), (461, 458, 571, 568), (465, 466, 574, 575), (466, 467, 573, 574), (467, 468, 572, 573), (468, 465, 575, 572), (242, 243, 466, 465), (243, 244, 467, 466), (244, 245, 468, 467), (245, 242, 465, 468), (246, 247, 469, 439), (247, 248, 432, 469), (248, 249, 440, 432), (249, 246, 439, 440), (470, 471, 283, 282), (471, 472, 284, 283), (472, 473, 285, 284), (473, 470, 282, 285), (474, 475, 471, 470), (475, 476, 472, 471), (476, 477, 473, 472), (477, 474, 470, 473), (250, 251, 475, 474), (251, 252, 476, 475), (252, 253, 477, 476), (253, 250, 474, 477), (478, 479, 275, 274), (479, 480, 276, 275), (480, 481, 277, 276), (481, 478, 274, 277), (482, 483, 479, 478), (483, 484, 480, 479), (484, 485, 481, 480), (485, 482, 478, 481), (254, 255, 483, 482), (255, 256, 484, 483), (256, 257, 485, 484), (257, 254, 482, 485), (486, 487, 271, 270), (487, 488, 272, 271), (488, 489, 273, 272), (489, 486, 270, 273), (490, 491, 487, 486), (491, 492, 488, 487), (492, 493, 489, 488), (493, 490, 486, 489), (258, 259, 491, 490), (259, 260, 492, 491), (260, 261, 493, 492), (261, 258, 490, 493), (494, 495, 279, 278), (495, 496, 280, 279), (496, 497, 281, 280), (497, 494, 278, 281), (498, 499, 495, 494), (499, 500, 496, 495), (500, 501, 497, 496), (501, 498, 494, 497), (262, 263, 499, 498), (263, 264, 500, 499), (264, 265, 501, 500), (265, 262, 498, 501), (266, 267, 503, 502), (267, 268, 504, 503), (268, 269, 505, 504), (269, 266, 502, 505), (502, 503, 239, 238), (503, 504, 240, 239), (504, 505, 241, 240), (505, 502, 238, 241), (270, 271, 507, 506), (271, 272, 508, 507), (272, 273, 509, 508), (273, 270, 506, 509), (506, 507, 511, 510), (507, 508, 512, 511), (508, 509, 513, 512), (509, 506, 510, 513), (510, 511, 231, 230), (511, 512, 232, 231), (512, 513, 233, 232), (513, 510, 230, 233), (274, 275, 515, 514), (275, 276, 516, 515), (276, 277, 517, 516), (277, 274, 514, 517), (514, 515, 519, 518), (515, 516, 520, 519), (516, 517, 521, 520), (517, 514, 518, 521), (518, 519, 243, 242), (519, 520, 244, 243), (520, 521, 245, 244), (521, 518, 242, 245), (278, 279, 523, 522), (279, 280, 524, 523), (280, 281, 525, 524), (281, 278, 522, 525), (522, 523, 527, 526), (523, 524, 528, 527), (524, 525, 529, 528), (525, 522, 526, 529), (526, 527, 227, 226), (527, 528, 228, 227), (528, 529, 229, 228), (529, 526, 226, 229), (282, 283, 531, 530), (283, 284, 532, 531), (284, 285, 533, 532), (285, 282, 530, 533), (530, 531, 535, 534), (531, 532, 536, 535), (532, 533, 537, 536), (533, 530, 534, 537), (534, 535, 247, 246), (535, 536, 248, 247), (536, 537, 249, 248), (537, 534, 246, 249), (692, 654, 606, 626), (654, 653, 607, 606), (686, 652, 610, 678), (652, 651, 611, 610), (677, 618, 614, 680), (618, 619, 615, 614), (631, 582, 608, 627), (582, 583, 609, 608), (664, 594, 588, 663), (594, 595, 589, 588), (682, 596, 578, 637), (596, 597, 579, 578), (688, 639, 622, 689), (639, 640, 623, 622), (678, 610, 607, 660), (610, 611, 606, 607), (670, 642, 597, 600), (600, 597, 596, 601), (635, 633, 583, 587), (587, 583, 582, 586), (673, 619, 613, 628), (619, 618, 612, 613), (632, 584, 598, 665), (584, 585, 599, 598), (675, 592, 616, 681), (592, 593, 617, 616), (637, 578, 612, 679), (578, 579, 613, 612), (663, 588, 586, 690), (588, 589, 587, 586), (636, 576, 604, 683), (576, 577, 605, 604), (665, 598, 580, 630), (598, 599, 581, 580), (625, 602, 617, 672), (602, 603, 616, 617), (674, 590, 576, 636), (590, 591, 577, 576), (689, 622, 602, 625), (622, 623, 603, 602), (684, 620, 590, 674), (620, 621, 591, 590), (627, 608, 584, 632), (608, 609, 585, 584), (680, 614, 592, 675), (614, 615, 593, 592), (581, 676, 685, 653), (137, 631, 627, 214), (641, 688, 689, 193), (214, 627, 632, 133), (615, 671, 669, 593), (605, 643, 691, 651), (591, 668, 666, 577), (653, 685, 660, 607), (604, 605, 651, 652), (196, 641, 645, 297), (683, 604, 652, 686), (593, 669, 672, 617), (599, 649, 676, 581), (177, 683, 686, 656), (676, 180, 655, 685), (603, 659, 681, 616), (180, 177, 656, 655), (179, 630, 692, 657), (129, 678, 660, 132), (630, 580, 654, 692), (191, 636, 683, 177), (165, 682, 637, 141), (577, 666, 643, 605), (195, 684, 674, 296), (618, 677, 679, 612), (623, 662, 659, 603), (579, 667, 628, 613), (296, 674, 636, 191), (178, 179, 657, 658), (597, 642, 667, 579), (619, 673, 671, 615), (621, 629, 668, 591), (143, 663, 690, 207), (585, 634, 649, 599), (580, 581, 653, 654), (586, 582, 631, 690), (611, 644, 626, 606), (643, 178, 658, 691), (141, 637, 679, 205), (140, 673, 628, 206), (657, 692, 626, 131), (208, 138, 633, 635), (193, 689, 625, 294), (173, 665, 630, 179), (216, 680, 675, 135), (294, 625, 672, 176), (6, 166, 642, 670), (651, 691, 644, 611), (609, 661, 634, 585), (601, 596, 682, 650), (135, 675, 681, 175), (167, 664, 663, 143), (133, 632, 665, 173), (139, 677, 680, 216), (684, 195, 624, 687), (656, 686, 678, 129), (194, 624, 646, 295), (589, 647, 635, 587), (640, 687, 662, 623), (583, 633, 661, 609), (595, 648, 647, 589), (621, 620, 640, 639), (297, 645, 693, 192), (620, 684, 687, 640), (295, 646, 638, 175), (196, 629, 688, 641), (629, 621, 639, 688)])
me_cube.polygons.foreach_set('use_smooth', [True] * 700)
me_cube.polygons.foreach_set('material_index', [0, 0, 0, 0, 0, 0, 0, 0, 3, 0, 0, 3, 0, 0, 0, 0, 0, 0, 0, 0, 0, 0, 0, 0, 0, 0, 0, 0, 0, 0, 2, 2, 2, 2, 2, 0, 0, 2, 2, 2, 0, 0, 0, 0, 0, 0, 0, 0, 3, 1, 3, 3, 0, 0, 1, 1, 1, 0, 0, 0, 0, 3, 0, 0, 0, 0, 0, 0, 0, 0, 3, 0, 0, 3, 0, 0, 0, 0, 0, 0, 0, 0, 0, 0, 0, 0, 0, 0, 2, 2, 2, 0, 0, 0, 1, 2, 2, 0, 0, 0, 2, 0, 0, 2, 0, 0, 2, 2, 2, 1, 1, 3, 3, 3, 3, 3, 3, 3, 3, 0, 0, 0, 0, 0, 0, 0, 0, 0, 0, 0, 0, 0, 0, 0, 0, 0, 0, 0, 0, 0, 0, 0, 0, 4, 4, 4, 4, 1, 1, 1, 1, 0, 0, 0, 0, 0, 0, 0, 0, 2, 2, 2, 2, 3, 3, 3, 3, 3, 3, 3, 3, 0, 0, 0, 0, 0, 0, 0, 0, 0, 0, 0, 0, 0, 0, 0, 0, 0, 0, 0, 0, 0, 0, 0, 0, 0, 0, 0, 0, 0, 0, 0, 0, 0, 0, 0, 0, 2, 2, 2, 2, 2, 2, 2, 2, 0, 0, 0, 0, 0, 0, 0, 0, 0, 0, 0, 0, 0, 0, 0, 0, 0, 0, 0, 0, 0, 0, 0, 0, 0, 0, 0, 0, 0, 0, 0, 0, 0, 0, 0, 0, 0, 0, 0, 0, 0, 0, 0, 0, 0, 0, 0, 0, 0, 0, 0, 0, 0, 0, 0, 0, 0, 0, 0, 0, 0, 0, 0, 0, 0, 0, 0, 0, 0, 0, 0, 0, 0, 0, 0, 0, 0, 0, 0, 0, 0, 0, 0, 0, 0, 0, 0, 0, 0, 0, 0, 0, 0, 0, 0, 0, 0, 0, 0, 0, 0, 0, 0, 0, 0, 0, 0, 0, 0, 0, 0, 0, 0, 0, 0, 0, 0, 0, 0, 0, 0, 0, 0, 0, 0, 0, 0, 0, 0, 0, 0, 0, 0, 0, 0, 0, 0, 0, 0, 0, 0, 0, 0, 0, 0, 0, 0, 0, 0, 0, 0, 0, 0, 0, 0, 0, 0, 0, 0, 0, 0, 0, 0, 0, 0, 0, 0, 0, 0, 0, 0, 0, 4, 4, 4, 4, 1, 1, 1, 1, 0, 0, 0, 0, 3, 3, 3, 3, 3, 3, 3, 3, 0, 0, 0, 0, 0, 0, 0, 0, 0, 0, 0, 0, 0, 0, 0, 0, 0, 0, 0, 0, 2, 2, 2, 2, 2, 2, 2, 2, 0, 0, 0, 0, 0, 0, 0, 0, 0, 0, 0, 0, 0, 0, 0, 0, 0, 0, 0, 0, 0, 0, 0, 0, 0, 0, 0, 0, 0, 0, 0, 0, 0, 0, 0, 0, 0, 0, 0, 0, 0, 0, 0, 0, 0, 0, 0, 0, 0, 0, 0, 0, 0, 0, 0, 0, 0, 0, 0, 0, 0, 0, 0, 0, 0, 0, 0, 0, 0, 0, 0, 0, 0, 0, 0, 0, 0, 0, 0, 0, 0, 0, 0, 0, 0, 0, 0, 0, 0, 0, 0, 0, 0, 0, 0, 0, 0, 0, 0, 0, 0, 0, 0, 0, 0, 0, 0, 0, 0, 0, 0, 0, 0, 0, 0, 0, 0, 0, 0, 0, 0, 0, 0, 0, 0, 0, 0, 0, 0, 0, 0, 0, 0, 0, 0, 0, 0, 0, 0, 0, 0, 0, 0, 0, 0, 0, 0, 0, 0, 0, 0, 0, 0, 0, 0, 0, 2, 2, 2, 2, 2, 2, 2, 2, 0, 0, 0, 0, 1, 1, 2, 2, 2, 2, 0, 0, 0, 0, 2, 2, 2, 2, 0, 0, 0, 0, 0, 0, 0, 0, 0, 0, 0, 0, 0, 0, 0, 0, 0, 2, 0, 0, 0, 0, 0, 0, 0, 0, 0, 0, 0, 0, 0, 0, 0, 0, 0, 0, 0, 2, 0, 0, 2, 0, 2, 0, 0, 2, 2, 0, 2, 0, 0, 2, 0, 0, 2, 2, 0, 2, 0, 0, 0, 0, 1, 0, 0, 1, 0, 2, 0, 2, 0, 0, 0, 2, 0, 2, 2, 0, 0, 0, 0, 0, 0])
me_cube.materials.append(mat_peau)
me_cube.materials.append(mat_short)
me_cube.materials.append(mat_t_shirt)
me_cube.materials.append(mat_chaussures)
me_cube.materials.append(mat_chaussettes)
me_cube.use_remesh_preserve_volume = False
me_cube.use_remesh_preserve_attributes = False
me_cube.use_mirror_vertex_groups = False
me_cube.update()
arm_armature_003 = bpy.data.armatures.new('Armature.003')  # bones are not reproduced

# ---- objects
ob_armature = bpy.data.objects.new('Armature', arm_armature_003)
ob_canard = bpy.data.objects.new('Canard', me_cube)
ob_lamp = bpy.data.objects.new('Lamp', light_lamp)
ob_camera = bpy.data.objects.new('Camera', cam_camera)

# ---- transforms, parenting, visibility, modifiers, constraints
ob_armature.location = (0.0, 0.0, 0.0)
ob_armature.lineart.crease_threshold = 0.0
ob_canard.location = (0.0, 0.0, 0.0)
ob_canard.lock_rotations_4d = False
ob_canard.empty_display_type = 'ARROWS'
ob_canard.lineart.crease_threshold = 0.0
_vg = ob_canard.vertex_groups.new(name='Bone.03')
_vg.add([129, 130, 131, 132, 177, 178, 179, 180, 580, 581, 604, 605, 606, 607, 610, 611, 626, 630, 643, 644, 651, 652, 653, 654, 655, 656, 657, 658, 660, 676, 678, 683, 685, 686, 691, 692], 1.0, 'REPLACE')
_vg = ob_canard.vertex_groups.new(name='Bone.20')
for _i, _w in zip([177, 178, 179, 180, 191, 192, 576, 577, 580, 581, 604, 605, 630, 636, 638, 643, 651, 652, 653, 654, 655, 656, 657, 658, 666, 676, 683, 685, 686, 691, 692, 693], [1.0, 1.0, 1.0, 1.0, 1.0, 1.0, 1.0, 1.0, 1.0, 1.0, 1.0, 1.0, 1.0, 1.0, 0.5, 1.0, 0.5, 0.5, 0.5, 0.5, 0.5, 0.5, 0.5, 0.5, 1.0, 1.0, 1.0, 0.5, 0.5, 0.5, 0.5, 0.5]): _vg.add([_i], _w, 'REPLACE')
_vg = ob_canard.vertex_groups.new(name='Bone.21')
for _i, _w in zip([191, 192, 576, 577, 636, 638, 666, 693], [1.0, 1.0, 1.0, 1.0, 1.0, 0.5, 1.0, 0.5]): _vg.add([_i], _w, 'REPLACE')
_vg = ob_canard.vertex_groups.new(name='Bone.15')
for _i, _w in zip([173, 174, 175, 176, 598, 599, 616, 617, 638, 649, 665, 672, 681, 693], [1.0, 1.0, 1.0, 1.0, 1.0, 1.0, 1.0, 1.0, 0.5, 1.0, 1.0, 1.0, 1.0, 0.5]): _vg.add([_i], _w, 'REPLACE')
_vg = ob_canard.vertex_groups.new(name='Bone.14')
for _i, _w in zip([133, 134, 135, 136, 173, 174, 175, 176, 584, 585, 592, 593, 598, 599, 616, 617, 632, 634, 638, 649, 665, 669, 672, 675, 681, 693], [1.0, 1.0, 1.0, 1.0, 1.0, 1.0, 1.0, 1.0, 1.0, 1.0, 1.0, 1.0, 1.0, 1.0, 1.0, 1.0, 1.0, 1.0, 0.5, 1.0, 1.0, 1.0, 1.0, 1.0, 1.0, 0.5]): _vg.add([_i], _w, 'REPLACE')
_vg = ob_canard.vertex_groups.new(name='Bone.30')
_vg.add([133, 134, 135, 136, 214, 215, 216, 217, 584, 585, 592, 593, 608, 609, 614, 615, 627, 632, 634, 661, 669, 671, 675, 680], 1.0, 'REPLACE')
_vg = ob_canard.vertex_groups.new(name='Bone.02')
_vg.add([137, 138, 139, 140, 214, 215, 216, 217, 539, 540, 542, 543, 582, 583, 608, 609, 614, 615, 618, 619, 627, 631, 633, 661, 671, 673, 677, 680], 1.0, 'REPLACE')
_vg = ob_canard.vertex_groups.new(name='Bone.01')
_vg.add([137, 138, 139, 140, 539, 540, 542, 543, 582, 583, 618, 619, 631, 633, 673, 677], 1.0, 'REPLACE')
_vg = ob_canard.vertex_groups.new(name='Bone.27')
_vg.add([205, 206, 207, 208, 538, 544, 586, 587, 612, 613, 628, 635, 679, 690], 1.0, 'REPLACE')
_vg = ob_canard.vertex_groups.new(name='Bone.16')
_vg.add([141, 142, 143, 144, 205, 206, 207, 208, 538, 544, 578, 579, 586, 587, 588, 589, 612, 613, 628, 635, 637, 647, 663, 667, 679, 690], 1.0, 'REPLACE')
_vg = ob_canard.vertex_groups.new(name='Bone.00')
_vg.add([141, 142, 143, 144, 165, 166, 167, 168, 578, 579, 588, 589, 594, 595, 596, 597, 637, 642, 647, 648, 663, 664, 667, 682], 1.0, 'REPLACE')
_vg = ob_canard.vertex_groups.new(name='Bone.12')
_vg.add([165, 166, 167, 168, 594, 595, 596, 597, 642, 648, 664, 682], 1.0, 'REPLACE')
_vg = ob_canard.vertex_groups.new(name='Bone.04')
_vg.add([4, 5, 6, 7, 127, 128, 600, 601, 650, 670], 1.0, 'REPLACE')
_vg = ob_canard.vertex_groups.new(name='Bone.11')
_vg.add([4, 5, 6, 7, 28, 29, 30, 31, 127, 128, 169, 170, 171, 172, 600, 601, 650, 670], 1.0, 'REPLACE')
_vg = ob_canard.vertex_groups.new(name='Bone.13')
_vg.add([24, 25, 26, 27, 28, 29, 30, 31, 161, 162, 163, 164, 169, 170, 171, 172], 1.0, 'REPLACE')
_vg = ob_canard.vertex_groups.new(name='Bone.05')
_vg.add([0, 1, 2, 3, 24, 25, 26, 27, 123, 124, 125, 126, 161, 162, 163, 164], 1.0, 'REPLACE')
_vg = ob_canard.vertex_groups.new(name='Bone.06')
_vg.add([0, 1, 2, 3, 8, 9, 10, 11, 123, 124, 125, 126, 145, 146, 147, 148], 1.0, 'REPLACE')
_vg = ob_canard.vertex_groups.new(name='Bone.07')
_vg.add([8, 9, 10, 11, 12, 13, 14, 15, 145, 146, 147, 148, 149, 150, 151, 152], 1.0, 'REPLACE')
_vg = ob_canard.vertex_groups.new(name='Bone.08')
_vg.add([12, 13, 14, 15, 16, 17, 18, 19, 149, 150, 151, 152, 153, 154, 155, 156, 286, 287, 288, 289, 414, 415, 416, 417], 1.0, 'REPLACE')
_vg = ob_canard.vertex_groups.new(name='Bone.09')
_vg.add([16, 17, 18, 19, 20, 21, 22, 23, 153, 154, 155, 156, 157, 158, 159, 160], 1.0, 'REPLACE')
_vg = ob_canard.vertex_groups.new(name='Bone.10')
_vg.add([20, 21, 22, 23, 157, 158, 159, 160], 1.0, 'REPLACE')
_vg = ob_canard.vertex_groups.new(name='Bone.17')
_vg.add([32, 33, 34, 35, 181, 182, 183, 184], 1.0, 'REPLACE')
_vg = ob_canard.vertex_groups.new(name='Bone.18')
_vg.add([32, 33, 34, 35, 36, 37, 38, 39, 181, 182, 183, 184, 185, 186, 187, 188, 290, 291, 292, 293, 418, 419, 420, 421], 1.0, 'REPLACE')
_vg = ob_canard.vertex_groups.new(name='Bone.19')
_vg.add([40, 41, 189, 190], 1.0, 'REPLACE')
_vg = ob_canard.vertex_groups.new(name='Bone.28')
_vg.add([54, 213], 1.0, 'REPLACE')
_vg = ob_canard.vertex_groups.new(name='Bone.31')
_vg.add([54, 59, 60, 61, 62, 213, 222, 223, 224, 225], 1.0, 'REPLACE')
_vg = ob_canard.vertex_groups.new(name='Bone.32')
_vg.add([55, 56, 57, 58, 59, 60, 61, 62, 218, 219, 220, 221, 222, 223, 224, 225], 1.0, 'REPLACE')
_vg = ob_canard.vertex_groups.new(name='Bone.29')
_vg.add([50, 51, 52, 53, 55, 56, 57, 58, 209, 210, 211, 212, 218, 219, 220, 221], 1.0, 'REPLACE')
_vg = ob_canard.vertex_groups.new(name='Bone.25')
_vg.add([42, 43, 44, 45, 50, 51, 52, 53, 197, 198, 199, 200, 209, 210, 211, 212, 298, 299, 300, 301, 422, 423, 424, 425], 1.0, 'REPLACE')
_vg = ob_canard.vertex_groups.new(name='Bone.26')
_vg.add([42, 43, 44, 45, 46, 47, 48, 49, 197, 198, 199, 200, 201, 202, 203, 204, 302, 303, 304, 305, 426, 427, 428, 429], 1.0, 'REPLACE')
_vg = ob_canard.vertex_groups.new(name='Bone.24')
_vg.add([46, 47, 48, 49, 201, 202, 203, 204], 1.0, 'REPLACE')
_vg = ob_canard.vertex_groups.new(name='Bone.36')
_vg.add([75, 76, 77, 78, 238, 239, 240, 241, 330, 331, 332, 333, 454, 455, 456, 457, 554, 571], 1.0, 'REPLACE')
_vg = ob_canard.vertex_groups.new(name='Bone.44')
_vg.add([75, 76, 77, 78, 103, 104, 105, 106, 238, 239, 240, 241, 266, 267, 268, 269, 378, 379, 380, 381, 502, 503, 504, 505], 1.0, 'REPLACE')
_vg = ob_canard.vertex_groups.new(name='Bone.35')
_vg.add([71, 72, 73, 74, 103, 104, 105, 106, 234, 235, 236, 237, 266, 267, 268, 269, 322, 323, 324, 325, 326, 327, 328, 329, 446, 447, 448, 449, 450, 451, 452, 453], 1.0, 'REPLACE')
_vg = ob_canard.vertex_groups.new(name='Bone.37')
_vg.add([334, 335, 336, 337, 338, 339, 340, 458, 459, 460, 461, 462, 463, 464, 552, 553, 555, 568, 569, 570], 1.0, 'REPLACE')
_vg = ob_canard.vertex_groups.new(name='Bone.33')
_vg.add([63, 64, 65, 66, 226, 227, 228, 229, 306, 307, 308, 309, 310, 311, 312, 313, 430, 431, 432, 433, 434, 435, 436, 437, 541, 545, 546, 547, 556, 557, 558, 559, 560, 561, 562, 563, 572, 573, 574, 575], 1.0, 'REPLACE')
_vg = ob_canard.vertex_groups.new(name='Bone.47')
_vg.add([63, 64, 65, 66, 115, 116, 117, 118, 226, 227, 228, 229, 278, 279, 280, 281, 398, 399, 400, 401, 402, 403, 404, 405, 522, 523, 524, 525, 526, 527, 528, 529], 1.0, 'REPLACE')
_vg = ob_canard.vertex_groups.new(name='Bone.43')
_vg.add([99, 100, 101, 102, 115, 116, 117, 118, 262, 263, 264, 265, 278, 279, 280, 281, 370, 371, 372, 373, 374, 375, 376, 377, 494, 495, 496, 497, 498, 499, 500, 501], 1.0, 'REPLACE')
_vg = ob_canard.vertex_groups.new(name='Bone.34')
_vg.add([67, 68, 69, 70, 230, 231, 232, 233, 314, 315, 316, 317, 318, 319, 320, 321, 438, 439, 440, 441, 442, 443, 444, 445, 548, 549, 550, 551, 564, 565, 566, 567], 1.0, 'REPLACE')
_vg = ob_canard.vertex_groups.new(name='Bone.45')
_vg.add([67, 68, 69, 70, 107, 108, 109, 110, 230, 231, 232, 233, 270, 271, 272, 273, 382, 383, 384, 385, 386, 387, 388, 389, 506, 507, 508, 509, 510, 511, 512, 513], 1.0, 'REPLACE')
_vg = ob_canard.vertex_groups.new(name='Bone.42')
_vg.add([95, 96, 97, 98, 107, 108, 109, 110, 258, 259, 260, 261, 270, 271, 272, 273, 362, 363, 364, 365, 366, 367, 368, 369, 486, 487, 488, 489, 490, 491, 492, 493], 1.0, 'REPLACE')
_vg = ob_canard.vertex_groups.new(name='Bone.38')
_vg.add([79, 80, 81, 82, 242, 243, 244, 245, 341, 342, 343, 344, 465, 466, 467, 468], 1.0, 'REPLACE')
_vg = ob_canard.vertex_groups.new(name='Bone.46')
_vg.add([79, 80, 81, 82, 111, 112, 113, 114, 242, 243, 244, 245, 274, 275, 276, 277, 390, 391, 392, 393, 394, 395, 396, 397, 514, 515, 516, 517, 518, 519, 520, 521], 1.0, 'REPLACE')
_vg = ob_canard.vertex_groups.new(name='Bone.41')
_vg.add([91, 92, 93, 94, 111, 112, 113, 114, 254, 255, 256, 257, 274, 275, 276, 277, 354, 355, 356, 357, 358, 359, 360, 361, 478, 479, 480, 481, 482, 483, 484, 485], 1.0, 'REPLACE')
_vg = ob_canard.vertex_groups.new(name='Bone.39')
_vg.add([83, 84, 85, 86, 246, 247, 248, 249, 345, 469], 1.0, 'REPLACE')
_vg = ob_canard.vertex_groups.new(name='Bone.48')
_vg.add([83, 84, 85, 86, 119, 120, 121, 122, 246, 247, 248, 249, 282, 283, 284, 285, 406, 407, 408, 409, 410, 411, 412, 413, 530, 531, 532, 533, 534, 535, 536, 537], 1.0, 'REPLACE')
_vg = ob_canard.vertex_groups.new(name='Bone.40')
_vg.add([87, 88, 89, 90, 119, 120, 121, 122, 250, 251, 252, 253, 282, 283, 284, 285, 346, 347, 348, 349, 350, 351, 352, 353, 470, 471, 472, 473, 474, 475, 476, 477], 1.0, 'REPLACE')
_vg = ob_canard.vertex_groups.new(name='Bone.23')
_vg = ob_canard.vertex_groups.new(name='Bone.22')
_vg.add([193, 194, 195, 196, 294, 295, 296, 297, 590, 591, 602, 603, 620, 621, 622, 623, 624, 625, 629, 639, 640, 641, 645, 646, 659, 662, 668, 674, 684, 687, 688, 689], 1.0, 'REPLACE')
_vg = ob_canard.vertex_groups.new(name='Bone.004')
_vg.add([129, 130, 131, 132, 177, 178, 179, 180, 580, 581, 604, 605, 606, 607, 610, 611, 626, 630, 643, 644, 651, 652, 653, 654, 655, 656, 657, 658, 660, 676, 678, 683, 685, 686, 691, 692], 1.0, 'REPLACE')
_vg = ob_canard.vertex_groups.new(name='Bone.021')
for _i, _w in zip([177, 178, 179, 180, 191, 192, 576, 577, 580, 581, 604, 605, 630, 636, 638, 643, 651, 652, 653, 654, 655, 656, 657, 658, 666, 676, 683, 685, 686, 691, 692, 693], [1.0, 1.0, 1.0, 1.0, 1.0, 1.0, 1.0, 1.0, 1.0, 1.0, 1.0, 1.0, 1.0, 1.0, 0.5, 1.0, 0.5, 0.5, 0.5, 0.5, 0.5, 0.5, 0.5, 0.5, 1.0, 1.0, 1.0, 0.5, 0.5, 0.5, 0.5, 0.5]): _vg.add([_i], _w, 'REPLACE')
_vg = ob_canard.vertex_groups.new(name='Bone.022')
for _i, _w in zip([191, 192, 576, 577, 636, 638, 666, 693], [1.0, 1.0, 1.0, 1.0, 1.0, 0.5, 1.0, 0.5]): _vg.add([_i], _w, 'REPLACE')
_vg = ob_canard.vertex_groups.new(name='Bone.016')
for _i, _w in zip([173, 174, 175, 176, 598, 599, 616, 617, 638, 649, 665, 672, 681, 693], [1.0, 1.0, 1.0, 1.0, 1.0, 1.0, 1.0, 1.0, 0.5, 1.0, 1.0, 1.0, 1.0, 0.5]): _vg.add([_i], _w, 'REPLACE')
_vg = ob_canard.vertex_groups.new(name='Bone.015')
for _i, _w in zip([133, 134, 135, 136, 173, 174, 175, 176, 584, 585, 592, 593, 598, 599, 616, 617, 632, 634, 638, 649, 665, 669, 672, 675, 681, 693], [1.0, 1.0, 1.0, 1.0, 1.0, 1.0, 1.0, 1.0, 1.0, 1.0, 1.0, 1.0, 1.0, 1.0, 1.0, 1.0, 1.0, 1.0, 0.5, 1.0, 1.0, 1.0, 1.0, 1.0, 1.0, 0.5]): _vg.add([_i], _w, 'REPLACE')
_vg = ob_canard.vertex_groups.new(name='Bone.031')
_vg.add([133, 134, 135, 136, 214, 215, 216, 217, 584, 585, 592, 593, 608, 609, 614, 615, 627, 632, 634, 661, 669, 671, 675, 680], 1.0, 'REPLACE')
_vg = ob_canard.vertex_groups.new(name='Bone.003')
_vg.add([137, 138, 139, 140, 214, 215, 216, 217, 539, 540, 542, 543, 582, 583, 608, 609, 614, 615, 618, 619, 627, 631, 633, 661, 671, 673, 677, 680], 1.0, 'REPLACE')
_vg = ob_canard.vertex_groups.new(name='Bone.002')
_vg.add([137, 138, 139, 140, 539, 540, 542, 543, 582, 583, 618, 619, 631, 633, 673, 677], 1.0, 'REPLACE')
_vg = ob_canard.vertex_groups.new(name='Bone.028')
_vg.add([205, 206, 207, 208, 538, 544, 586, 587, 612, 613, 628, 635, 679, 690], 1.0, 'REPLACE')
_vg = ob_canard.vertex_groups.new(name='Bone.017')
_vg.add([141, 142, 143, 144, 205, 206, 207, 208, 538, 544, 578, 579, 586, 587, 588, 589, 612, 613, 628, 635, 637, 647, 663, 667, 679, 690], 1.0, 'REPLACE')
_vg = ob_canard.vertex_groups.new(name='Bone.001')
_vg.add([141, 142, 143, 144, 165, 166, 167, 168, 578, 579, 588, 589, 594, 595, 596, 597, 637, 642, 647, 648, 663, 664, 667, 682], 1.0, 'REPLACE')
_vg = ob_canard.vertex_groups.new(name='Bone.013')
_vg.add([165, 166, 167, 168, 594, 595, 596, 597, 642, 648, 664, 682], 1.0, 'REPLACE')
_vg = ob_canard.vertex_groups.new(name='Bone.005')
for _i, _w in zip([4, 5, 6, 7, 600, 601, 650, 670], [1.0, 1.0, 1.0, 1.0, 0.6667, 0.3333, 0.1667, 0.8333]): _vg.add([_i], _w, 'REPLACE')
_vg = ob_canard.vertex_groups.new(name='Bone.012')
for _i, _w in zip([4, 5, 6, 7, 28, 29, 30, 31, 600, 601, 650, 670], [1.0, 1.0, 1.0, 1.0, 1.0, 1.0, 1.0, 1.0, 0.6667, 0.3333, 0.1667, 0.8333]): _vg.add([_i], _w, 'REPLACE')
_vg = ob_canard.vertex_groups.new(name='Bone.014')
_vg.add([24, 25, 26, 27, 28, 29, 30, 31], 1.0, 'REPLACE')
_vg = ob_canard.vertex_groups.new(name='Bone.006')
_vg.add([0, 1, 2, 3, 24, 25, 26, 27], 1.0, 'REPLACE')
_vg = ob_canard.vertex_groups.new(name='Bone.007')
_vg.add([0, 1, 2, 3, 8, 9, 10, 11], 1.0, 'REPLACE')
_vg = ob_canard.vertex_groups.new(name='Bone.008')
_vg.add([8, 9, 10, 11, 12, 13, 14, 15], 1.0, 'REPLACE')
_vg = ob_canard.vertex_groups.new(name='Bone.009')
_vg.add([12, 13, 14, 15, 16, 17, 18, 19, 286, 287, 288, 289], 1.0, 'REPLACE')
_vg = ob_canard.vertex_groups.new(name='Bone.010')
_vg.add([16, 17, 18, 19, 20, 21, 22, 23], 1.0, 'REPLACE')
_vg = ob_canard.vertex_groups.new(name='Bone.011')
_vg.add([20, 21, 22, 23], 1.0, 'REPLACE')
_vg = ob_canard.vertex_groups.new(name='Bone.018')
_vg.add([32, 33, 34, 35], 1.0, 'REPLACE')
_vg = ob_canard.vertex_groups.new(name='Bone.019')
_vg.add([32, 33, 34, 35, 36, 37, 38, 39, 290, 291, 292, 293], 1.0, 'REPLACE')
_vg = ob_canard.vertex_groups.new(name='Bone.020')
_vg.add([40, 41], 1.0, 'REPLACE')
_vg = ob_canard.vertex_groups.new(name='Bone.49')
for _i, _w in zip([127, 128, 600, 601, 650, 670], [1.0, 1.0, 0.3333, 0.6667, 0.8333, 0.1667]): _vg.add([_i], _w, 'REPLACE')
_vg = ob_canard.vertex_groups.new(name='Bone.56')
for _i, _w in zip([127, 128, 169, 170, 171, 172, 600, 601, 650, 670], [1.0, 1.0, 1.0, 1.0, 1.0, 1.0, 0.3333, 0.6667, 0.8333, 0.1667]): _vg.add([_i], _w, 'REPLACE')
_vg = ob_canard.vertex_groups.new(name='Bone.57')
_vg.add([161, 162, 163, 164, 169, 170, 171, 172], 1.0, 'REPLACE')
_vg = ob_canard.vertex_groups.new(name='Bone.50')
_vg.add([123, 124, 125, 126, 161, 162, 163, 164], 1.0, 'REPLACE')
_vg = ob_canard.vertex_groups.new(name='Bone.51')
_vg.add([123, 124, 125, 126, 145, 146, 147, 148], 1.0, 'REPLACE')
_vg = ob_canard.vertex_groups.new(name='Bone.52')
_vg.add([145, 146, 147, 148, 149, 150, 151, 152], 1.0, 'REPLACE')
_vg = ob_canard.vertex_groups.new(name='Bone.53')
_vg.add([149, 150, 151, 152, 153, 154, 155, 156, 414, 415, 416, 417], 1.0, 'REPLACE')
_vg = ob_canard.vertex_groups.new(name='Bone.54')
_vg.add([153, 154, 155, 156, 157, 158, 159, 160], 1.0, 'REPLACE')
_vg = ob_canard.vertex_groups.new(name='Bone.55')
_vg.add([157, 158, 159, 160], 1.0, 'REPLACE')
_vg = ob_canard.vertex_groups.new(name='Bone.58')
_vg.add([181, 182, 183, 184], 1.0, 'REPLACE')
_vg = ob_canard.vertex_groups.new(name='Bone.59')
_vg.add([181, 182, 183, 184, 185, 186, 187, 188, 418, 419, 420, 421], 1.0, 'REPLACE')
_vg = ob_canard.vertex_groups.new(name='Bone.60')
_vg.add([189, 190], 1.0, 'REPLACE')
_vg = ob_canard.vertex_groups.new(name='Bone.029')
_vg.add([54], 1.0, 'REPLACE')
_vg = ob_canard.vertex_groups.new(name='Bone.032')
_vg.add([54, 59, 60, 61, 62], 1.0, 'REPLACE')
_vg = ob_canard.vertex_groups.new(name='Bone.033')
_vg.add([55, 56, 57, 58, 59, 60, 61, 62], 1.0, 'REPLACE')
_vg = ob_canard.vertex_groups.new(name='Bone.030')
_vg.add([50, 51, 52, 53, 55, 56, 57, 58], 1.0, 'REPLACE')
_vg = ob_canard.vertex_groups.new(name='Bone.026')
_vg.add([42, 43, 44, 45, 50, 51, 52, 53, 298, 299, 300, 301], 1.0, 'REPLACE')
_vg = ob_canard.vertex_groups.new(name='Bone.027')
_vg.add([42, 43, 44, 45, 46, 47, 48, 49, 302, 303, 304, 305], 1.0, 'REPLACE')
_vg = ob_canard.vertex_groups.new(name='Bone.025')
_vg.add([46, 47, 48, 49], 1.0, 'REPLACE')
_vg = ob_canard.vertex_groups.new(name='Bone.037')
_vg.add([75, 76, 77, 78, 330, 331, 332, 333, 554], 1.0, 'REPLACE')
_vg = ob_canard.vertex_groups.new(name='Bone.045')
_vg.add([75, 76, 77, 78, 103, 104, 105, 106, 378, 379, 380, 381], 1.0, 'REPLACE')
_vg = ob_canard.vertex_groups.new(name='Bone.036')
_vg.add([71, 72, 73, 74, 103, 104, 105, 106, 322, 323, 324, 325, 326, 327, 328, 329], 1.0, 'REPLACE')
_vg = ob_canard.vertex_groups.new(name='Bone.038')
_vg.add([334, 335, 336, 337, 338, 339, 340, 552, 553, 555], 1.0, 'REPLACE')
_vg = ob_canard.vertex_groups.new(name='Bone.034')
_vg.add([63, 64, 65, 66, 306, 307, 308, 309, 310, 311, 312, 313, 541, 545, 546, 547, 556, 557, 558, 559], 1.0, 'REPLACE')
_vg = ob_canard.vertex_groups.new(name='Bone.048')
_vg.add([63, 64, 65, 66, 115, 116, 117, 118, 398, 399, 400, 401, 402, 403, 404, 405], 1.0, 'REPLACE')
_vg = ob_canard.vertex_groups.new(name='Bone.044')
_vg.add([99, 100, 101, 102, 115, 116, 117, 118, 370, 371, 372, 373, 374, 375, 376, 377], 1.0, 'REPLACE')
_vg = ob_canard.vertex_groups.new(name='Bone.035')
_vg.add([67, 68, 69, 70, 314, 315, 316, 317, 318, 319, 320, 321, 548, 549, 550, 551], 1.0, 'REPLACE')
_vg = ob_canard.vertex_groups.new(name='Bone.046')
_vg.add([67, 68, 69, 70, 107, 108, 109, 110, 382, 383, 384, 385, 386, 387, 388, 389], 1.0, 'REPLACE')
_vg = ob_canard.vertex_groups.new(name='Bone.043')
_vg.add([95, 96, 97, 98, 107, 108, 109, 110, 362, 363, 364, 365, 366, 367, 368, 369], 1.0, 'REPLACE')
_vg = ob_canard.vertex_groups.new(name='Bone.039')
_vg.add([79, 80, 81, 82, 341, 342, 343, 344], 1.0, 'REPLACE')
_vg = ob_canard.vertex_groups.new(name='Bone.047')
_vg.add([79, 80, 81, 82, 111, 112, 113, 114, 390, 391, 392, 393, 394, 395, 396, 397], 1.0, 'REPLACE')
_vg = ob_canard.vertex_groups.new(name='Bone.042')
_vg.add([91, 92, 93, 94, 111, 112, 113, 114, 354, 355, 356, 357, 358, 359, 360, 361], 1.0, 'REPLACE')
_vg = ob_canard.vertex_groups.new(name='Bone.040')
_vg.add([83, 84, 85, 86, 345], 1.0, 'REPLACE')
_vg = ob_canard.vertex_groups.new(name='Bone.049')
_vg.add([83, 84, 85, 86, 119, 120, 121, 122, 406, 407, 408, 409, 410, 411, 412, 413], 1.0, 'REPLACE')
_vg = ob_canard.vertex_groups.new(name='Bone.041')
_vg.add([87, 88, 89, 90, 119, 120, 121, 122, 346, 347, 348, 349, 350, 351, 352, 353], 1.0, 'REPLACE')
_vg = ob_canard.vertex_groups.new(name='Bone.64')
_vg.add([213], 1.0, 'REPLACE')
_vg = ob_canard.vertex_groups.new(name='Bone.66')
_vg.add([213, 222, 223, 224, 225], 1.0, 'REPLACE')
_vg = ob_canard.vertex_groups.new(name='Bone.67')
_vg.add([218, 219, 220, 221, 222, 223, 224, 225], 1.0, 'REPLACE')
_vg = ob_canard.vertex_groups.new(name='Bone.65')
_vg.add([209, 210, 211, 212, 218, 219, 220, 221], 1.0, 'REPLACE')
_vg = ob_canard.vertex_groups.new(name='Bone.62')
_vg.add([197, 198, 199, 200, 209, 210, 211, 212, 422, 423, 424, 425], 1.0, 'REPLACE')
_vg = ob_canard.vertex_groups.new(name='Bone.63')
_vg.add([197, 198, 199, 200, 201, 202, 203, 204, 426, 427, 428, 429], 1.0, 'REPLACE')
_vg = ob_canard.vertex_groups.new(name='Bone.61')
_vg.add([201, 202, 203, 204], 1.0, 'REPLACE')
_vg = ob_canard.vertex_groups.new(name='Bone.71')
_vg.add([238, 239, 240, 241, 454, 455, 456, 457, 571], 1.0, 'REPLACE')
_vg = ob_canard.vertex_groups.new(name='Bone.79')
_vg.add([238, 239, 240, 241, 266, 267, 268, 269, 502, 503, 504, 505], 1.0, 'REPLACE')
_vg = ob_canard.vertex_groups.new(name='Bone.70')
_vg.add([234, 235, 236, 237, 266, 267, 268, 269, 446, 447, 448, 449, 450, 451, 452, 453], 1.0, 'REPLACE')
_vg = ob_canard.vertex_groups.new(name='Bone.72')
_vg.add([458, 459, 460, 461, 462, 463, 464, 568, 569, 570], 1.0, 'REPLACE')
_vg = ob_canard.vertex_groups.new(name='Bone.68')
_vg.add([226, 227, 228, 229, 430, 431, 432, 433, 434, 435, 436, 437, 560, 561, 562, 563, 572, 573, 574, 575], 1.0, 'REPLACE')
_vg = ob_canard.vertex_groups.new(name='Bone.82')
_vg.add([226, 227, 228, 229, 278, 279, 280, 281, 522, 523, 524, 525, 526, 527, 528, 529], 1.0, 'REPLACE')
_vg = ob_canard.vertex_groups.new(name='Bone.78')
_vg.add([262, 263, 264, 265, 278, 279, 280, 281, 494, 495, 496, 497, 498, 499, 500, 501], 1.0, 'REPLACE')
_vg = ob_canard.vertex_groups.new(name='Bone.69')
_vg.add([230, 231, 232, 233, 438, 439, 440, 441, 442, 443, 444, 445, 564, 565, 566, 567], 1.0, 'REPLACE')
_vg = ob_canard.vertex_groups.new(name='Bone.80')
_vg.add([230, 231, 232, 233, 270, 271, 272, 273, 506, 507, 508, 509, 510, 511, 512, 513], 1.0, 'REPLACE')
_vg = ob_canard.vertex_groups.new(name='Bone.77')
_vg.add([258, 259, 260, 261, 270, 271, 272, 273, 486, 487, 488, 489, 490, 491, 492, 493], 1.0, 'REPLACE')
_vg = ob_canard.vertex_groups.new(name='Bone.73')
_vg.add([242, 243, 244, 245, 465, 466, 467, 468], 1.0, 'REPLACE')
_vg = ob_canard.vertex_groups.new(name='Bone.81')
_vg.add([242, 243, 244, 245, 274, 275, 276, 277, 514, 515, 516, 517, 518, 519, 520, 521], 1.0, 'REPLACE')
_vg = ob_canard.vertex_groups.new(name='Bone.76')
_vg.add([254, 255, 256, 257, 274, 275, 276, 277, 478, 479, 480, 481, 482, 483, 484, 485], 1.0, 'REPLACE')
_vg = ob_canard.vertex_groups.new(name='Bone.74')
_vg.add([246, 247, 248, 249, 469], 1.0, 'REPLACE')
_vg = ob_canard.vertex_groups.new(name='Bone.83')
_vg.add([246, 247, 248, 249, 282, 283, 284, 285, 530, 531, 532, 533, 534, 535, 536, 537], 1.0, 'REPLACE')
_vg = ob_canard.vertex_groups.new(name='Bone.75')
_vg.add([250, 251, 252, 253, 282, 283, 284, 285, 470, 471, 472, 473, 474, 475, 476, 477], 1.0, 'REPLACE')
_vg = ob_canard.vertex_groups.new(name='Bone.024')
_vg = ob_canard.vertex_groups.new(name='Bone.023')
_vg.add([193, 194, 195, 196, 294, 295, 296, 297, 590, 591, 602, 603, 620, 621, 622, 623, 624, 625, 629, 639, 640, 641, 645, 646, 659, 662, 668, 674, 684, 687, 688, 689], 1.0, 'REPLACE')
_m = ob_canard.modifiers.new('Armature', 'ARMATURE')
_m.object = ob_armature
_m.use_deform_preserve_volume = True
_m = ob_canard.modifiers.new('Subsurf', 'SUBSURF')
_m.uv_smooth = 'PRESERVE_CORNERS'
_m.quality = 2
_m.levels = 0
_m.show_only_control_edges = False
ob_lamp.location = (4.076, 1.005, 5.904)
ob_lamp.rotation_euler = (0.6503, 0.05522, 1.866)
ob_lamp.lock_rotations_4d = False
ob_lamp.empty_display_type = 'ARROWS'
ob_lamp.color = (0.0, 0.0, 0.0, 0.0)
ob_lamp.lineart.crease_threshold = 0.0
ob_camera.location = (7.481, -6.508, 5.344)
ob_camera.rotation_euler = (1.109, 0.01082, 0.8149)
ob_camera.lock_rotations_4d = False
ob_camera.empty_display_type = 'ARROWS'
ob_camera.color = (0.0, 0.0, 0.0, 0.0)
ob_camera.display_type = 'WIRE'
ob_camera.lineart.crease_threshold = 0.0

# ---- collection membership
col_collection_1.objects.link(ob_armature)
col_collection_1.objects.link(ob_canard)
col_collection_1.objects.link(ob_lamp)
col_collection_1.objects.link(ob_camera)

# ---- scene / render settings (as saved in the file)
scene.camera = ob_camera
scene.frame_start = 1; scene.frame_end = 250; scene.frame_set(1)
scene.render.engine = 'BLENDER_EEVEE_NEXT'
scene.render.image_settings.color_mode = 'RGB'
scene.render.image_settings.compression = 90
scene.render.resolution_percentage = 50
scene.render.dither_intensity = 0.0
scene.cycles.use_denoising = False
scene.cycles.samples = 10
scene.cycles.sampling_pattern = 'TABULATED_SOBOL'
scene.cycles.light_sampling_threshold = 0.0
scene.cycles.use_adaptive_sampling = False
scene.cycles.use_light_tree = False
scene.cycles.blur_glossy = 0.0
scene.cycles.volume_bounces = 1
scene.cycles.pixel_filter_type = 'GAUSSIAN'
scene.cycles.sample_clamp_indirect = 0.0
scene.view_settings.view_transform = 'Standard'
bpy.context.view_layer.update()

